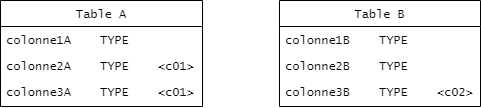

The diagram above was exported from draw.io. Its source (the exported page's mxGraphModel, read from the mxfile embedded in the PNG):
<mxGraphModel dx="1808" dy="851" grid="0" gridSize="10" guides="1" tooltips="1" connect="1" arrows="1" fold="0" page="0" pageScale="1" pageWidth="1100" pageHeight="850" math="0" shadow="0">
  <root>
    <mxCell id="wTVC3vkNd-uRksMQb47U-0" />
    <mxCell id="wTVC3vkNd-uRksMQb47U-1" parent="wTVC3vkNd-uRksMQb47U-0" />
    <mxCell id="qJc_YS66T3hrVvG2zQPt-0" value="Table B" style="swimlane;fontStyle=0;align=center;verticalAlign=top;childLayout=stackLayout;horizontal=1;startSize=26;horizontalStack=0;resizeParent=1;resizeLast=0;collapsible=1;marginBottom=0;rounded=0;shadow=0;strokeWidth=1;fontFamily=Lucida Console;" vertex="1" parent="wTVC3vkNd-uRksMQb47U-1">
      <mxGeometry x="182" y="120" width="201" height="106" as="geometry">
        <mxRectangle x="230" y="140" width="160" height="26" as="alternateBounds" />
      </mxGeometry>
    </mxCell>
    <mxCell id="qJc_YS66T3hrVvG2zQPt-1" value="colonne1B    TYPE" style="text;align=left;verticalAlign=top;spacingLeft=4;spacingRight=4;overflow=hidden;rotatable=0;points=[[0,0.5],[1,0.5]];portConstraint=eastwest;fontFamily=Lucida Console;" vertex="1" parent="qJc_YS66T3hrVvG2zQPt-0">
      <mxGeometry y="26" width="201" height="26" as="geometry" />
    </mxCell>
    <mxCell id="qJc_YS66T3hrVvG2zQPt-2" value="colonne2B    TYPE" style="text;align=left;verticalAlign=top;spacingLeft=4;spacingRight=4;overflow=hidden;rotatable=0;points=[[0,0.5],[1,0.5]];portConstraint=eastwest;rounded=0;shadow=0;html=0;fontFamily=Lucida Console;" vertex="1" parent="qJc_YS66T3hrVvG2zQPt-0">
      <mxGeometry y="52" width="201" height="26" as="geometry" />
    </mxCell>
    <mxCell id="qJc_YS66T3hrVvG2zQPt-3" value="colonne3B    TYPE    &lt;c02&gt;" style="text;align=left;verticalAlign=top;spacingLeft=4;spacingRight=4;overflow=hidden;rotatable=0;points=[[0,0.5],[1,0.5]];portConstraint=eastwest;rounded=0;shadow=0;html=0;fontFamily=Lucida Console;" vertex="1" parent="qJc_YS66T3hrVvG2zQPt-0">
      <mxGeometry y="78" width="201" height="26" as="geometry" />
    </mxCell>
    <mxCell id="qJc_YS66T3hrVvG2zQPt-4" value="Table A" style="swimlane;fontStyle=0;align=center;verticalAlign=top;childLayout=stackLayout;horizontal=1;startSize=26;horizontalStack=0;resizeParent=1;resizeLast=0;collapsible=1;marginBottom=0;rounded=0;shadow=0;strokeWidth=1;fontFamily=Lucida Console;" vertex="1" parent="wTVC3vkNd-uRksMQb47U-1">
      <mxGeometry x="-97" y="120" width="202" height="106" as="geometry">
        <mxRectangle x="230" y="140" width="160" height="26" as="alternateBounds" />
      </mxGeometry>
    </mxCell>
    <mxCell id="qJc_YS66T3hrVvG2zQPt-5" value="colonne1A    TYPE" style="text;align=left;verticalAlign=top;spacingLeft=4;spacingRight=4;overflow=hidden;rotatable=0;points=[[0,0.5],[1,0.5]];portConstraint=eastwest;fontFamily=Lucida Console;" vertex="1" parent="qJc_YS66T3hrVvG2zQPt-4">
      <mxGeometry y="26" width="202" height="26" as="geometry" />
    </mxCell>
    <mxCell id="qJc_YS66T3hrVvG2zQPt-6" value="colonne2A    TYPE    &lt;c01&gt;" style="text;align=left;verticalAlign=top;spacingLeft=4;spacingRight=4;overflow=hidden;rotatable=0;points=[[0,0.5],[1,0.5]];portConstraint=eastwest;rounded=0;shadow=0;html=0;fontFamily=Lucida Console;" vertex="1" parent="qJc_YS66T3hrVvG2zQPt-4">
      <mxGeometry y="52" width="202" height="26" as="geometry" />
    </mxCell>
    <mxCell id="qJc_YS66T3hrVvG2zQPt-7" value="colonne3A    TYPE    &lt;c01&gt;" style="text;align=left;verticalAlign=top;spacingLeft=4;spacingRight=4;overflow=hidden;rotatable=0;points=[[0,0.5],[1,0.5]];portConstraint=eastwest;rounded=0;shadow=0;html=0;fontFamily=Lucida Console;" vertex="1" parent="qJc_YS66T3hrVvG2zQPt-4">
      <mxGeometry y="78" width="202" height="26" as="geometry" />
    </mxCell>
  </root>
</mxGraphModel>